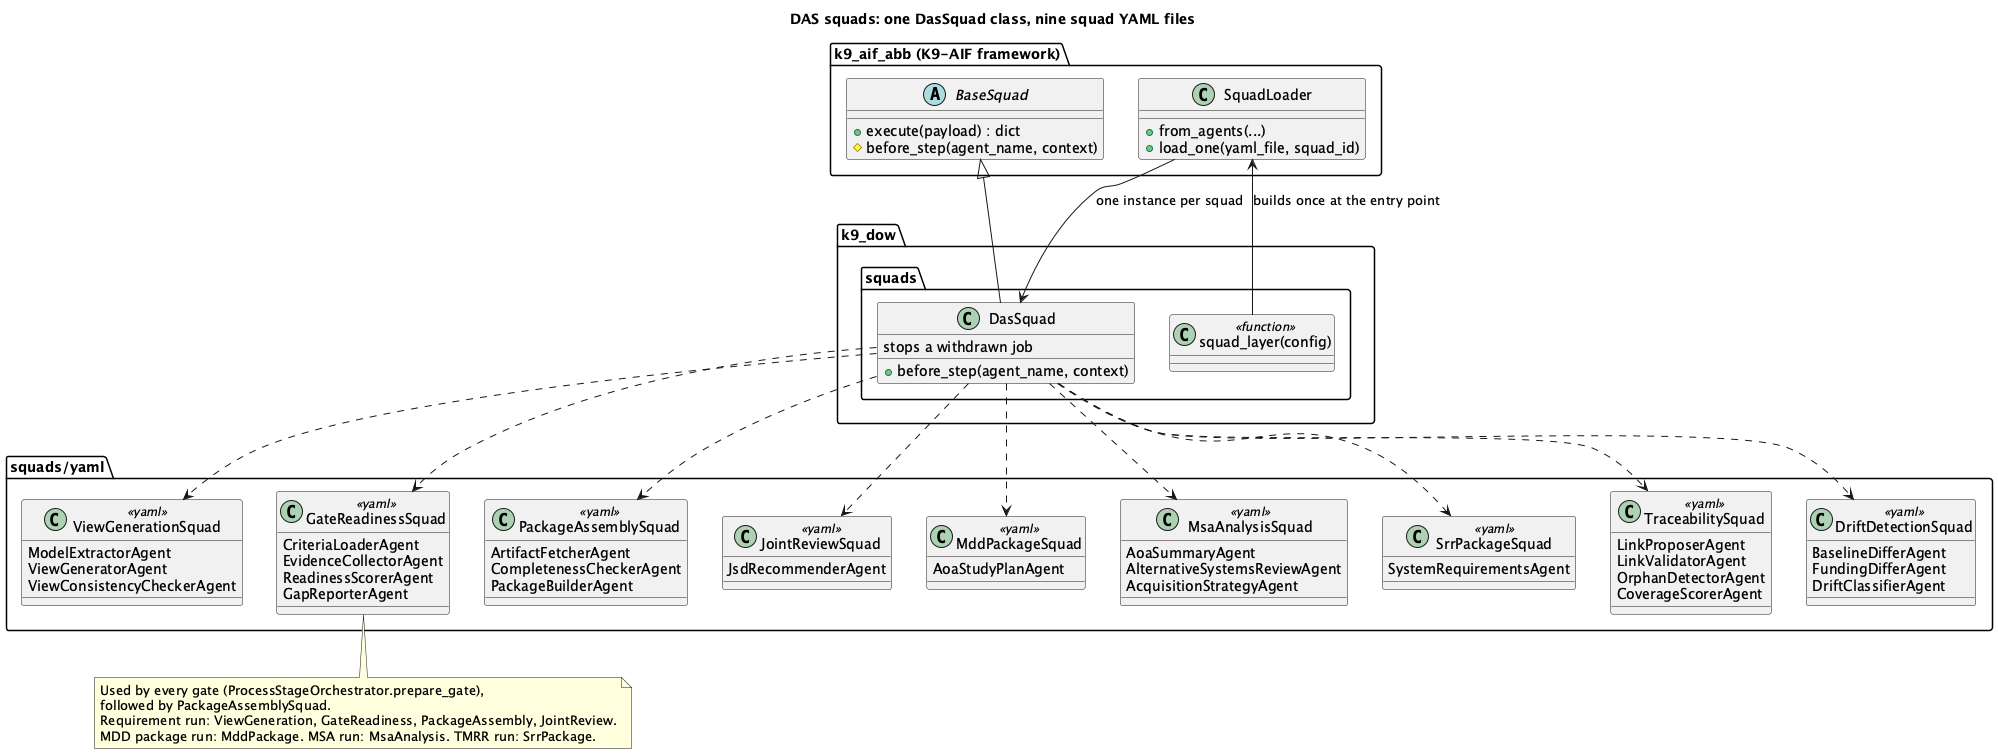

The diagram above was rendered by PlantUML. Its source (embedded in the PNG):
@startuml 03-squad-class-diagram
title DAS squads: one DasSquad class, nine squad YAML files

package "k9_aif_abb (K9-AIF framework)" {
  abstract class BaseSquad {
    +execute(payload) : dict
    #before_step(agent_name, context)
  }
  class SquadLoader {
    +from_agents(...)
    +load_one(yaml_file, squad_id)
  }
}

package "k9_dow.squads" {
  class DasSquad {
    +before_step(agent_name, context)
    stops a withdrawn job
  }
  class "squad_layer(config)" as SL <<function>>
}

package "squads/yaml" {
  class ViewGenerationSquad <<yaml>> {
    ModelExtractorAgent
    ViewGeneratorAgent
    ViewConsistencyCheckerAgent
  }
  class GateReadinessSquad <<yaml>> {
    CriteriaLoaderAgent
    EvidenceCollectorAgent
    ReadinessScorerAgent
    GapReporterAgent
  }
  class PackageAssemblySquad <<yaml>> {
    ArtifactFetcherAgent
    CompletenessCheckerAgent
    PackageBuilderAgent
  }
  class JointReviewSquad <<yaml>> {
    JsdRecommenderAgent
  }
  class MddPackageSquad <<yaml>> {
    AoaStudyPlanAgent
  }
  class MsaAnalysisSquad <<yaml>> {
    AoaSummaryAgent
    AlternativeSystemsReviewAgent
    AcquisitionStrategyAgent
  }
  class SrrPackageSquad <<yaml>> {
    SystemRequirementsAgent
  }
  class TraceabilitySquad <<yaml>> {
    LinkProposerAgent
    LinkValidatorAgent
    OrphanDetectorAgent
    CoverageScorerAgent
  }
  class DriftDetectionSquad <<yaml>> {
    BaselineDifferAgent
    FundingDifferAgent
    DriftClassifierAgent
  }
}

BaseSquad <|-- DasSquad
SL --> SquadLoader : builds once at the entry point
SquadLoader --> DasSquad : one instance per squad
DasSquad ..> ViewGenerationSquad
DasSquad ..> GateReadinessSquad
DasSquad ..> PackageAssemblySquad
DasSquad ..> JointReviewSquad
DasSquad ..> MddPackageSquad
DasSquad ..> MsaAnalysisSquad
DasSquad ..> SrrPackageSquad
DasSquad ..> TraceabilitySquad
DasSquad ..> DriftDetectionSquad

note bottom of GateReadinessSquad
  Used by every gate (ProcessStageOrchestrator.prepare_gate),
  followed by PackageAssemblySquad.
  Requirement run: ViewGeneration, GateReadiness, PackageAssembly, JointReview.
  MDD package run: MddPackage. MSA run: MsaAnalysis. TMRR run: SrrPackage.
end note
@enduml